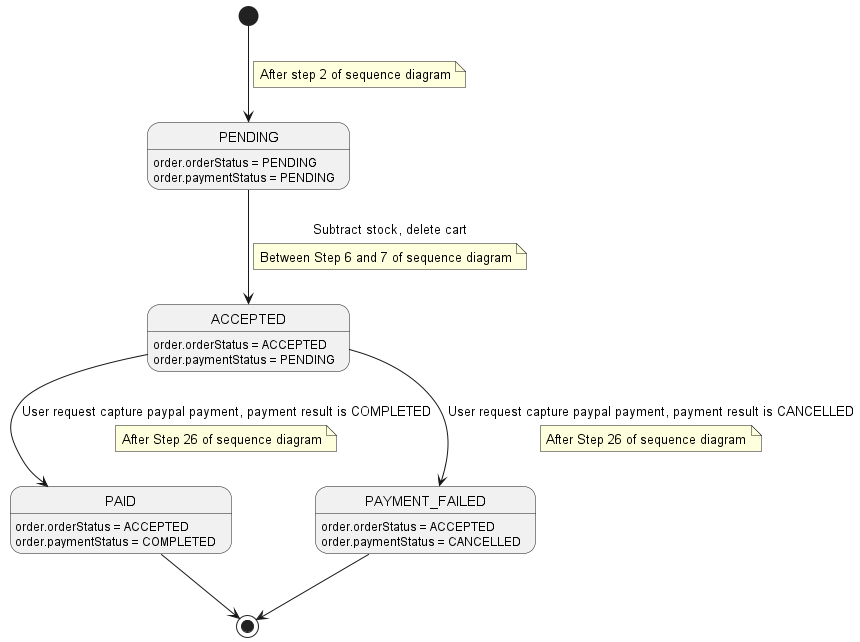

The diagram above was rendered by PlantUML. Its source (embedded in the PNG):
@startuml Order State diagram
[*] --> PENDING
note on link
After step 2 of sequence diagram
end note
PENDING: order.orderStatus = PENDING
PENDING: order.paymentStatus = PENDING

PENDING --> ACCEPTED: Subtract stock, delete cart 
note on link
Between Step 6 and 7 of sequence diagram
end note
ACCEPTED: order.orderStatus = ACCEPTED
ACCEPTED: order.paymentStatus = PENDING

ACCEPTED --> PAID: User request capture paypal payment, payment result is COMPLETED
note on link
After Step 26 of sequence diagram
end note
PAID: order.orderStatus = ACCEPTED
PAID: order.paymentStatus = COMPLETED

ACCEPTED --> PAYMENT_FAILED: User request capture paypal payment, payment result is CANCELLED
note on link
After Step 26 of sequence diagram
end note
PAYMENT_FAILED: order.orderStatus = ACCEPTED
PAYMENT_FAILED: order.paymentStatus = CANCELLED
PAID --> [*]
PAYMENT_FAILED --> [*]
@enduml